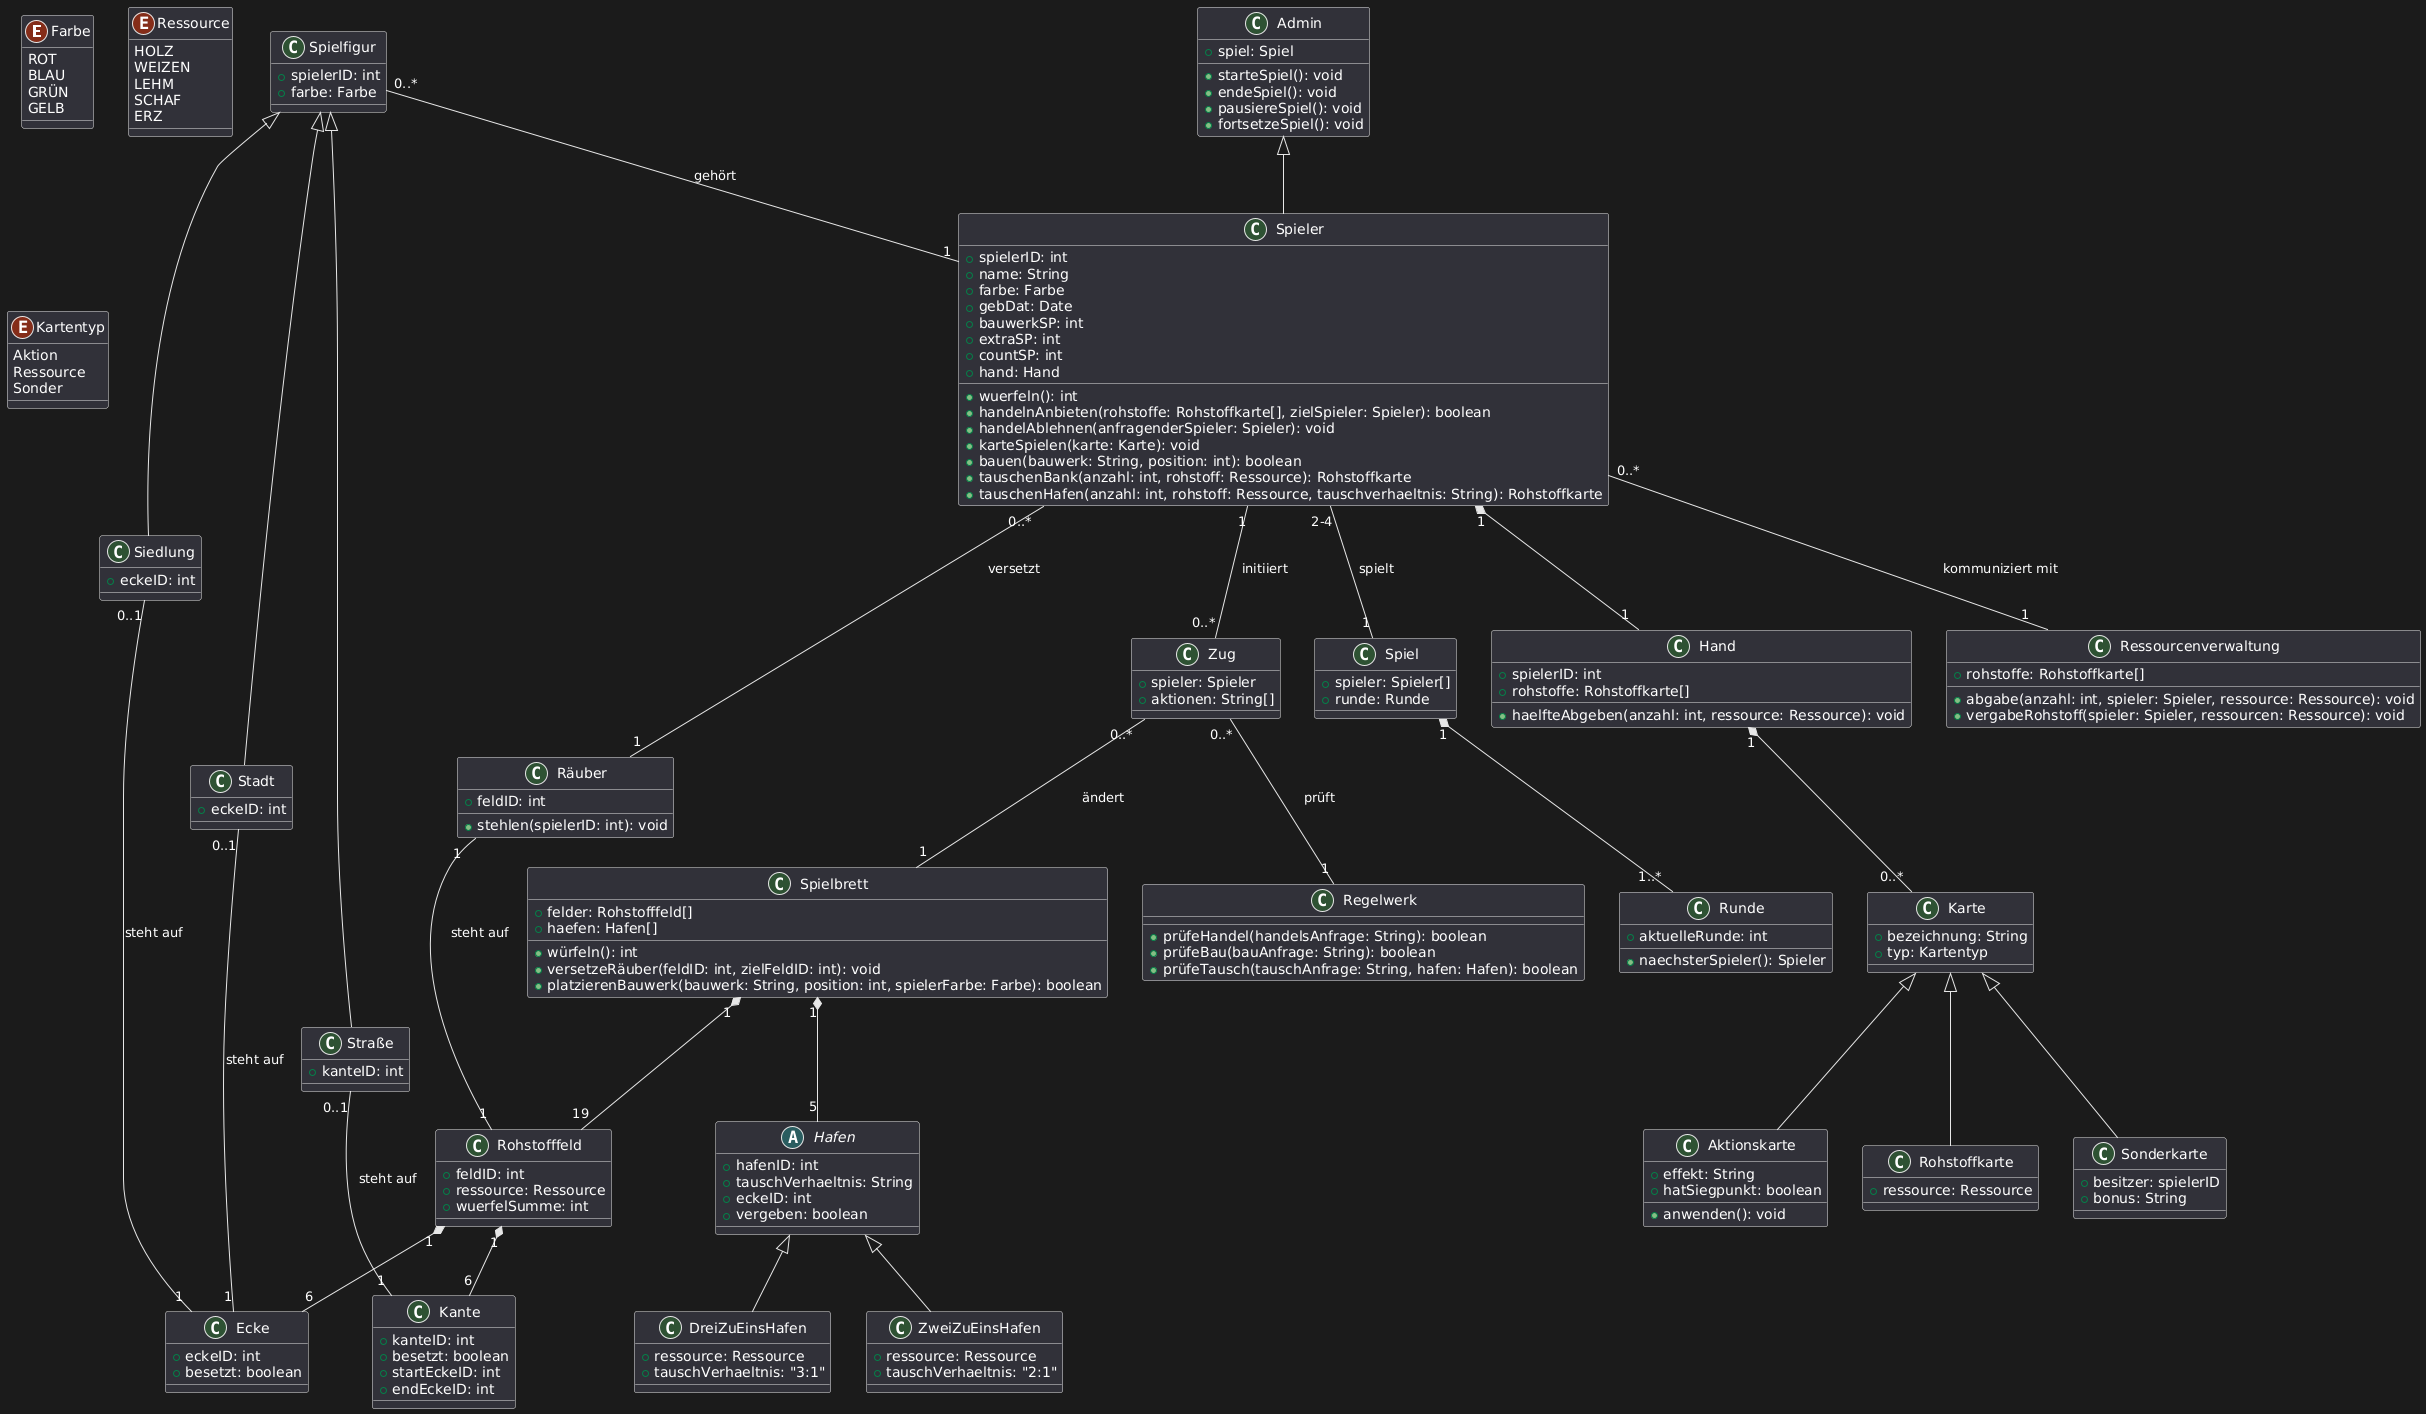

The diagram above was rendered by PlantUML. Its source (embedded in the PNG):
@startuml
' Enumerations
enum Farbe {
    ROT
    BLAU
    GRÜN
    GELB
}

enum Ressource {
    HOLZ
    WEIZEN
    LEHM
    SCHAF
    ERZ
}

enum Kartentyp {
    Aktion
    Ressource
    Sonder
}

' Klassen
class Spielfigur {
    +spielerID: int
    +farbe: Farbe
}

class Siedlung {
    +eckeID: int
}

class Stadt {
    +eckeID: int
}

class Straße {
    +kanteID: int
}

class Kante {
    +kanteID: int
    +besetzt: boolean
    +startEckeID: int
    +endEckeID: int
}

class Ecke {
    +eckeID: int
    +besetzt: boolean
}

class Rohstofffeld {
    +feldID: int
    +ressource: Ressource
    +wuerfelSumme: int
}

class Spielbrett {
    +felder: Rohstofffeld[]
    +haefen: Hafen[]
    +würfeln(): int
    +versetzeRäuber(feldID: int, zielFeldID: int): void
    +platzierenBauwerk(bauwerk: String, position: int, spielerFarbe: Farbe): boolean
}

class Räuber {
    +feldID: int
    +stehlen(spielerID: int): void
}

class Zug {
    +spieler: Spieler
    +aktionen: String[]
}

class Spieler {
    +spielerID: int
    +name: String
    +farbe: Farbe
    +gebDat: Date
    +bauwerkSP: int
    +extraSP: int
    +countSP: int
    +hand: Hand
    +wuerfeln(): int
    +handelnAnbieten(rohstoffe: Rohstoffkarte[], zielSpieler: Spieler): boolean
    +handelAblehnen(anfragenderSpieler: Spieler): void
    +karteSpielen(karte: Karte): void
    +bauen(bauwerk: String, position: int): boolean
    +tauschenBank(anzahl: int, rohstoff: Ressource): Rohstoffkarte
    +tauschenHafen(anzahl: int, rohstoff: Ressource, tauschverhaeltnis: String): Rohstoffkarte
}

class Admin {
    +spiel: Spiel
    +starteSpiel(): void
    +endeSpiel(): void
    +pausiereSpiel(): void
    +fortsetzeSpiel(): void
}

class Spiel {
    +spieler: Spieler[]
    +runde: Runde
}

class Hand {
    +spielerID: int
    +rohstoffe: Rohstoffkarte[]
    +haelfteAbgeben(anzahl: int, ressource: Ressource): void
}

class Runde {
    +aktuelleRunde: int
    +naechsterSpieler(): Spieler
}

class Karte {
    +bezeichnung: String
    +typ: Kartentyp
}

class Aktionskarte extends Karte {
    +effekt: String
    +hatSiegpunkt: boolean
    +anwenden(): void
}

class Rohstoffkarte extends Karte {
    +ressource: Ressource
}

class Sonderkarte extends Karte {
    +besitzer: spielerID
    +bonus: String
}

class Regelwerk {
    +prüfeHandel(handelsAnfrage: String): boolean
    +prüfeBau(bauAnfrage: String): boolean
    +prüfeTausch(tauschAnfrage: String, hafen: Hafen): boolean
}

class Ressourcenverwaltung {
    +rohstoffe: Rohstoffkarte[]
    +abgabe(anzahl: int, spieler: Spieler, ressource: Ressource): void
    +vergabeRohstoff(spieler: Spieler, ressourcen: Ressource): void
}

' Hafenklassen für Handelsverhältnisse
abstract class Hafen {
    +hafenID: int
    +tauschVerhaeltnis: String
    +eckeID: int
    +vergeben: boolean
}


class DreiZuEinsHafen extends Hafen {
    +ressource: Ressource
    +tauschVerhaeltnis: "3:1"
}

class ZweiZuEinsHafen extends Hafen {
    +ressource: Ressource
    +tauschVerhaeltnis: "2:1"
}

' Beziehungen
Zug "0..*" -- "1" Regelwerk: prüft
Spieler "0..*" -- "1" Ressourcenverwaltung: kommuniziert mit
Spielfigur <|-- Stadt
Spielfigur <|-- Siedlung
Spielfigur <|-- Straße
Spielfigur "0..*" -- "1" Spieler: gehört
Siedlung "0..1" -- "1" Ecke: steht auf
Stadt "0..1" -- "1" Ecke: steht auf
Straße "0..1" -- "1" Kante: steht auf
Rohstofffeld "1" *-- "6" Ecke
Rohstofffeld "1" *-- "6" Kante
Räuber "1" -- "1" Rohstofffeld: steht auf
Spielbrett "1" *-- "19" Rohstofffeld
Spielbrett "1" *-- "5" Hafen
Zug "0..*" -- "1" Spielbrett: ändert
Spieler "1" -- "0..*" Zug: initiiert
Spieler "1" *-- "1" Hand
Hand "1" *-- "0..*" Karte
Admin <|-- Spieler
Spieler "2-4" -- "1" Spiel: spielt
Spiel "1" *-- "1..*" Runde
Spieler "0..*" -- "1" Räuber: versetzt
@enduml